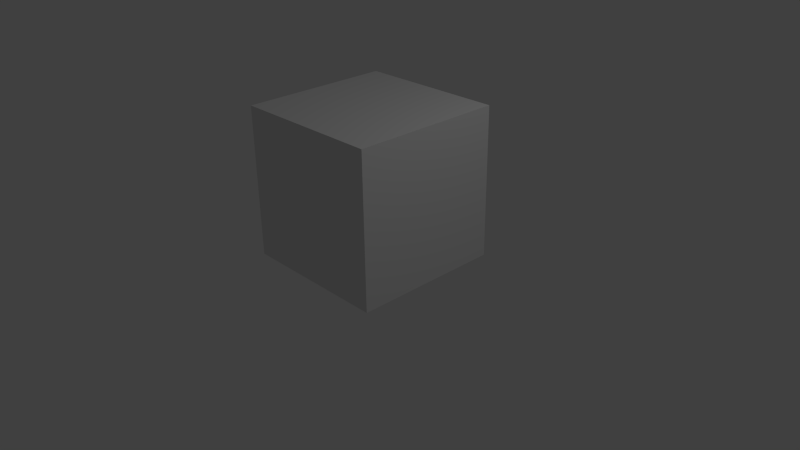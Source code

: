 # Source: Box.blend  (saved by Blender 2.64.0; exported with 4.5.12 LTS)
import bpy
from mathutils import Matrix  # noqa: F401  (used for matrix-valued properties, if any)

bpy.ops.wm.read_factory_settings(use_empty=True)
scene = bpy.context.scene
scene.name = 'Scene'

# ---- collections
col_collection_1 = bpy.data.collections.new('Collection 1'); scene.collection.children.link(col_collection_1)

# ---- world
world_world = bpy.data.worlds.new('World'); scene.world = world_world
world_world.color = (0.05088, 0.05088, 0.05088)
world_world.use_sun_shadow = False
world_world.sun_shadow_jitter_overblur = 0.0
world_world.cycles.sampling_method = 'MANUAL'
world_world.cycles.sample_map_resolution = 256

# ---- cameras
cam_camera = bpy.data.cameras.new('Camera')
cam_camera.clip_end = 100.0
cam_camera.lens = 35.0
cam_camera.sensor_width = 32.0
cam_camera.sensor_height = 18.0
cam_camera.ortho_scale = 7.314
cam_camera.dof.focus_distance = 0.0
cam_camera.dof.aperture_fstop = 128.0

# ---- lights
light_lamp = bpy.data.lights.new('Lamp', 'POINT')
light_lamp.transmission_factor = 0.0
light_lamp.cutoff_distance = 30.0
light_lamp.energy = 100.0
light_lamp.shadow_buffer_clip_start = 1.001
light_lamp.shadow_soft_size = 1.0
light_lamp.shadow_maximum_resolution = 0.006
light_lamp.use_absolute_resolution = True
light_lamp.cycles.use_multiple_importance_sampling = False

# ---- meshes
me_plane_005 = bpy.data.meshes.new('Plane.005')
me_plane_005.from_pydata([(1.0, -1.0, 0.0), (-1.0, -1.0, 0.0), (1.0, 1.0, 0.0), (-1.0, 1.0, 0.0)], [], [(2, 3, 1, 0)])
me_plane_005.use_remesh_preserve_volume = False
me_plane_005.use_remesh_preserve_attributes = False
me_plane_005.use_mirror_vertex_groups = False
me_plane_005.update()
me_plane_004 = bpy.data.meshes.new('Plane.004')
me_plane_004.from_pydata([(1.0, -1.0, 0.0), (-1.0, -1.0, 0.0), (1.0, 1.0, 0.0), (-1.0, 1.0, 0.0)], [], [(2, 3, 1, 0)])
me_plane_004.use_remesh_preserve_volume = False
me_plane_004.use_remesh_preserve_attributes = False
me_plane_004.use_mirror_vertex_groups = False
me_plane_004.update()
me_plane_003 = bpy.data.meshes.new('Plane.003')
me_plane_003.from_pydata([(1.0, -1.0, 0.0), (-1.0, -1.0, 0.0), (1.0, 1.0, 0.0), (-1.0, 1.0, 0.0)], [], [(2, 3, 1, 0)])
me_plane_003.use_remesh_preserve_volume = False
me_plane_003.use_remesh_preserve_attributes = False
me_plane_003.use_mirror_vertex_groups = False
me_plane_003.update()
me_plane_002 = bpy.data.meshes.new('Plane.002')
me_plane_002.from_pydata([(1.0, -1.0, 0.0), (-1.0, -1.0, 0.0), (1.0, 1.0, 0.0), (-1.0, 1.0, 0.0)], [], [(2, 3, 1, 0)])
me_plane_002.use_remesh_preserve_volume = False
me_plane_002.use_remesh_preserve_attributes = False
me_plane_002.use_mirror_vertex_groups = False
me_plane_002.update()
me_plane_001 = bpy.data.meshes.new('Plane.001')
me_plane_001.from_pydata([(1.0, -1.0, 0.0), (-1.0, -1.0, 0.0), (1.0, 1.0, 0.0), (-1.0, 1.0, 0.0)], [], [(2, 3, 1, 0)])
me_plane_001.use_remesh_preserve_volume = False
me_plane_001.use_remesh_preserve_attributes = False
me_plane_001.use_mirror_vertex_groups = False
me_plane_001.update()
me_plane = bpy.data.meshes.new('Plane')
me_plane.from_pydata([(1.0, -1.0, 0.0), (-1.0, -1.0, 0.0), (1.0, 1.0, 0.0), (-1.0, 1.0, 0.0)], [], [(2, 3, 1, 0)])
me_plane.use_remesh_preserve_volume = False
me_plane.use_remesh_preserve_attributes = False
me_plane.use_mirror_vertex_groups = False
me_plane.update()

# ---- objects
ob_plane_005 = bpy.data.objects.new('Plane.005', me_plane_005)
ob_plane_004 = bpy.data.objects.new('Plane.004', me_plane_004)
ob_plane_003 = bpy.data.objects.new('Plane.003', me_plane_003)
ob_plane_002 = bpy.data.objects.new('Plane.002', me_plane_002)
ob_plane_001 = bpy.data.objects.new('Plane.001', me_plane_001)
ob_plane = bpy.data.objects.new('Plane', me_plane)
ob_lamp = bpy.data.objects.new('Lamp', light_lamp)
ob_camera = bpy.data.objects.new('Camera', cam_camera)

# ---- transforms, parenting, visibility, modifiers, constraints
ob_plane_005.location = (0.0, 0.0, 0.0)
ob_plane_005.rotation_euler = (2.132e-14, -1.463e-07, -4.712)
ob_plane_005.lineart.crease_threshold = 0.0
ob_plane_004.location = (0.0, 0.0, 2.0)
ob_plane_004.rotation_euler = (2.132e-14, -1.463e-07, -4.712)
ob_plane_004.lineart.crease_threshold = 0.0
ob_plane_003.location = (1.0, 0.0, 1.0)
ob_plane_003.rotation_euler = (1.571, 2.22e-16, -4.712)
ob_plane_003.lineart.crease_threshold = 0.0
ob_plane_002.location = (0.0, 1.0, 1.0)
ob_plane_002.rotation_euler = (1.571, 2.22e-16, -3.142)
ob_plane_002.lineart.crease_threshold = 0.0
ob_plane_001.location = (-1.0, 0.0, 1.0)
ob_plane_001.rotation_euler = (1.571, 2.22e-16, -1.571)
ob_plane_001.lineart.crease_threshold = 0.0
ob_plane.location = (0.0, -1.0, 1.0)
ob_plane.rotation_euler = (1.571, 2.22e-16, 2.22e-16)
ob_plane.lineart.crease_threshold = 0.0
ob_lamp.location = (4.076, 1.005, 5.904)
ob_lamp.rotation_euler = (0.6503, 0.05522, 1.866)
ob_lamp.lock_rotations_4d = False
ob_lamp.empty_display_type = 'ARROWS'
ob_lamp.color = (0.0, 0.0, 0.0, 0.0)
ob_lamp.lineart.crease_threshold = 0.0
ob_camera.location = (7.481, -6.508, 5.344)
ob_camera.rotation_euler = (1.109, 0.01082, 0.8149)
ob_camera.lock_rotations_4d = False
ob_camera.empty_display_type = 'ARROWS'
ob_camera.color = (0.0, 0.0, 0.0, 0.0)
ob_camera.display_type = 'WIRE'
ob_camera.lineart.crease_threshold = 0.0

# ---- collection membership
col_collection_1.objects.link(ob_plane_005)
col_collection_1.objects.link(ob_plane_004)
col_collection_1.objects.link(ob_plane_003)
col_collection_1.objects.link(ob_plane_002)
col_collection_1.objects.link(ob_plane_001)
col_collection_1.objects.link(ob_plane)
col_collection_1.objects.link(ob_lamp)
col_collection_1.objects.link(ob_camera)

# ---- scene / render settings (as saved in the file)
scene.camera = ob_camera
scene.frame_start = 1; scene.frame_end = 250; scene.frame_set(1)
scene.render.engine = 'BLENDER_EEVEE_NEXT'
scene.render.image_settings.color_mode = 'RGB'
scene.render.image_settings.compression = 90
scene.render.resolution_percentage = 50
scene.render.dither_intensity = 0.0
scene.render.bake_margin = 2
scene.render.bake_bias = 0.0
scene.cycles.use_denoising = False
scene.cycles.samples = 10
scene.cycles.sampling_pattern = 'TABULATED_SOBOL'
scene.cycles.light_sampling_threshold = 0.0
scene.cycles.use_adaptive_sampling = False
scene.cycles.use_light_tree = False
scene.cycles.blur_glossy = 0.0
scene.cycles.volume_bounces = 1
scene.cycles.pixel_filter_type = 'GAUSSIAN'
scene.cycles.sample_clamp_indirect = 0.0
scene.view_settings.view_transform = 'Standard'
bpy.context.view_layer.update()
